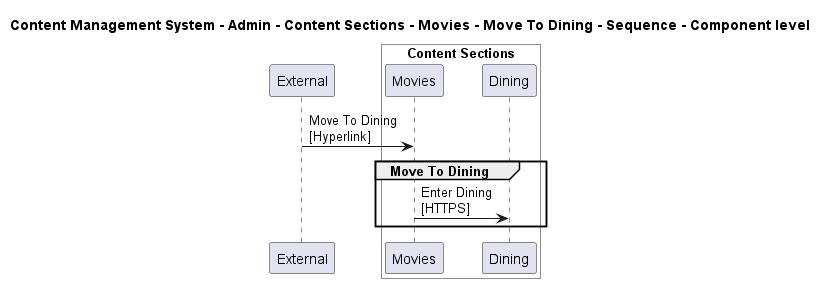

The diagram above was rendered by PlantUML. Its source (embedded in the PNG):
@startuml

title Content Management System - Admin - Content Sections - Movies - Move To Dining - Sequence - Component level

participant "External" as C4InterFlow.SoftwareSystems.ExternalSystem

box "Admin" #White
    
box "Content Sections" #White
    participant "Movies" as ContentManagementSystem.SoftwareSystems.Admin.Containers.ContentSections.Components.Movies
    participant "Dining" as ContentManagementSystem.SoftwareSystems.Admin.Containers.ContentSections.Components.Dining
end box

end box


C4InterFlow.SoftwareSystems.ExternalSystem -> ContentManagementSystem.SoftwareSystems.Admin.Containers.ContentSections.Components.Movies : Move To Dining\n[Hyperlink]
group Move To Dining
ContentManagementSystem.SoftwareSystems.Admin.Containers.ContentSections.Components.Movies -> ContentManagementSystem.SoftwareSystems.Admin.Containers.ContentSections.Components.Dining : Enter Dining\n[HTTPS]
end


@enduml